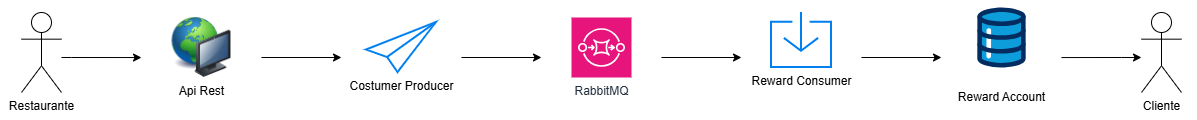

The diagram above was exported from draw.io. Its source (the exported page's mxGraphModel, read from the mxfile embedded in the PNG):
<mxGraphModel dx="1290" dy="765" grid="1" gridSize="10" guides="1" tooltips="1" connect="1" arrows="1" fold="1" page="1" pageScale="1" pageWidth="1700" pageHeight="1100" math="0" shadow="0">
  <root>
    <mxCell id="0" />
    <mxCell id="1" parent="0" />
    <mxCell id="Q-iCN2-025XzMXRVLomz-52" parent="1" style="rounded=0;whiteSpace=wrap;html=1;" value="" vertex="1">
      <mxGeometry height="370" width="1240" x="40" y="60" as="geometry" />
    </mxCell>
    <mxCell id="Q-iCN2-025XzMXRVLomz-15" edge="1" parent="1" source="Q-iCN2-025XzMXRVLomz-1" style="edgeStyle=orthogonalEdgeStyle;rounded=0;orthogonalLoop=1;jettySize=auto;html=1;" target="Q-iCN2-025XzMXRVLomz-9" value="">
      <mxGeometry relative="1" as="geometry">
        <Array as="points">
          <mxPoint x="130" y="140" />
          <mxPoint x="130" y="140" />
        </Array>
      </mxGeometry>
    </mxCell>
    <mxCell id="Q-iCN2-025XzMXRVLomz-1" parent="1" style="shape=umlActor;verticalLabelPosition=bottom;verticalAlign=top;html=1;outlineConnect=0;" value="Restaurante" vertex="1">
      <mxGeometry height="80" width="40" x="80" y="95" as="geometry" />
    </mxCell>
    <mxCell id="Q-iCN2-025XzMXRVLomz-2" parent="1" style="rounded=0;whiteSpace=wrap;html=1;fillColor=none;" value="" vertex="1">
      <mxGeometry height="100" width="1000" x="160" y="90" as="geometry" />
    </mxCell>
    <mxCell id="Q-iCN2-025XzMXRVLomz-16" edge="1" parent="1" source="Q-iCN2-025XzMXRVLomz-9" style="edgeStyle=orthogonalEdgeStyle;rounded=0;orthogonalLoop=1;jettySize=auto;html=1;dashed=1;dashPattern=8 8;" target="Q-iCN2-025XzMXRVLomz-10" value="">
      <mxGeometry relative="1" as="geometry" />
    </mxCell>
    <mxCell id="Q-iCN2-025XzMXRVLomz-9" parent="1" style="ellipse;whiteSpace=wrap;html=1;fillColor=#eeeeee;strokeColor=#36393d;" value="Registrar cena" vertex="1">
      <mxGeometry height="40" width="120" x="200" y="120" as="geometry" />
    </mxCell>
    <mxCell id="Q-iCN2-025XzMXRVLomz-17" edge="1" parent="1" source="Q-iCN2-025XzMXRVLomz-10" style="edgeStyle=orthogonalEdgeStyle;rounded=0;orthogonalLoop=1;jettySize=auto;html=1;dashed=1;dashPattern=8 8;" target="Q-iCN2-025XzMXRVLomz-11" value="">
      <mxGeometry relative="1" as="geometry" />
    </mxCell>
    <mxCell id="Q-iCN2-025XzMXRVLomz-10" parent="1" style="ellipse;whiteSpace=wrap;html=1;fillColor=#eeeeee;strokeColor=#36393d;" value="Publicar en la cola RabbitMQ" vertex="1">
      <mxGeometry height="40" width="120" x="400" y="120" as="geometry" />
    </mxCell>
    <mxCell id="Q-iCN2-025XzMXRVLomz-18" edge="1" parent="1" source="Q-iCN2-025XzMXRVLomz-11" style="edgeStyle=orthogonalEdgeStyle;rounded=0;orthogonalLoop=1;jettySize=auto;html=1;dashed=1;dashPattern=8 8;" target="Q-iCN2-025XzMXRVLomz-12" value="">
      <mxGeometry relative="1" as="geometry" />
    </mxCell>
    <mxCell id="Q-iCN2-025XzMXRVLomz-11" parent="1" style="ellipse;whiteSpace=wrap;html=1;fillColor=#eeeeee;strokeColor=#36393d;" value="Calcular recompensa" vertex="1">
      <mxGeometry height="40" width="120" x="600" y="120" as="geometry" />
    </mxCell>
    <mxCell id="Q-iCN2-025XzMXRVLomz-12" parent="1" style="ellipse;whiteSpace=wrap;html=1;fillColor=#eeeeee;strokeColor=#36393d;" value="Actualizar cuenta de recompensas" vertex="1">
      <mxGeometry height="40" width="120" x="800" y="120" as="geometry" />
    </mxCell>
    <mxCell id="Q-iCN2-025XzMXRVLomz-24" edge="1" parent="1" source="Q-iCN2-025XzMXRVLomz-13" style="edgeStyle=orthogonalEdgeStyle;rounded=0;orthogonalLoop=1;jettySize=auto;html=1;dashed=1;dashPattern=8 8;" target="Q-iCN2-025XzMXRVLomz-12" value="">
      <mxGeometry relative="1" as="geometry" />
    </mxCell>
    <mxCell id="Q-iCN2-025XzMXRVLomz-13" parent="1" style="ellipse;whiteSpace=wrap;html=1;fillColor=#eeeeee;strokeColor=#36393d;" value="Notificar al cliente" vertex="1">
      <mxGeometry height="40" width="120" x="1000" y="120" as="geometry" />
    </mxCell>
    <mxCell id="Q-iCN2-025XzMXRVLomz-20" edge="1" parent="1" source="Q-iCN2-025XzMXRVLomz-14" style="edgeStyle=orthogonalEdgeStyle;rounded=0;orthogonalLoop=1;jettySize=auto;html=1;startArrow=classic;startFill=1;endArrow=none;endFill=0;" target="Q-iCN2-025XzMXRVLomz-13" value="">
      <mxGeometry relative="1" as="geometry">
        <Array as="points">
          <mxPoint x="1180" y="140" />
          <mxPoint x="1180" y="140" />
        </Array>
      </mxGeometry>
    </mxCell>
    <mxCell id="Q-iCN2-025XzMXRVLomz-14" parent="1" style="shape=umlActor;verticalLabelPosition=bottom;verticalAlign=top;html=1;outlineConnect=0;" value="Cliente" vertex="1">
      <mxGeometry height="80" width="40" x="1200" y="95" as="geometry" />
    </mxCell>
    <mxCell id="Q-iCN2-025XzMXRVLomz-21" parent="1" style="text;html=1;whiteSpace=wrap;strokeColor=none;fillColor=none;align=center;verticalAlign=middle;rounded=0;" value="&amp;lt;include&amp;gt;" vertex="1">
      <mxGeometry height="30" width="60" x="330" y="110" as="geometry" />
    </mxCell>
    <mxCell id="Q-iCN2-025XzMXRVLomz-22" parent="1" style="text;html=1;whiteSpace=wrap;strokeColor=none;fillColor=none;align=center;verticalAlign=middle;rounded=0;" value="&amp;lt;include&amp;gt;" vertex="1">
      <mxGeometry height="30" width="60" x="530" y="110" as="geometry" />
    </mxCell>
    <mxCell id="Q-iCN2-025XzMXRVLomz-23" parent="1" style="text;html=1;whiteSpace=wrap;strokeColor=none;fillColor=none;align=center;verticalAlign=middle;rounded=0;" value="&amp;lt;include&amp;gt;" vertex="1">
      <mxGeometry height="30" width="60" x="730" y="110" as="geometry" />
    </mxCell>
    <mxCell id="Q-iCN2-025XzMXRVLomz-25" parent="1" style="text;html=1;whiteSpace=wrap;strokeColor=none;fillColor=none;align=center;verticalAlign=middle;rounded=0;" value="&amp;lt;extend&amp;gt;" vertex="1">
      <mxGeometry height="30" width="60" x="930" y="110" as="geometry" />
    </mxCell>
    <mxCell id="Q-iCN2-025XzMXRVLomz-27" parent="1" style="text;html=1;whiteSpace=wrap;strokeColor=none;fillColor=none;align=center;verticalAlign=middle;rounded=0;strokeWidth=0;fontSize=13;" value="Sistema de recompensas" vertex="1">
      <mxGeometry height="30" width="200" x="150" y="60" as="geometry" />
    </mxCell>
    <mxCell id="Q-iCN2-025XzMXRVLomz-28" edge="1" parent="1" source="Q-iCN2-025XzMXRVLomz-29" style="edgeStyle=orthogonalEdgeStyle;rounded=0;orthogonalLoop=1;jettySize=auto;html=1;" value="">
      <mxGeometry relative="1" as="geometry">
        <Array as="points">
          <mxPoint x="130" y="350" />
          <mxPoint x="130" y="350" />
        </Array>
        <mxPoint x="200.00017006826818" y="350.04761904761904" as="targetPoint" />
      </mxGeometry>
    </mxCell>
    <mxCell id="Q-iCN2-025XzMXRVLomz-29" parent="1" style="shape=umlActor;verticalLabelPosition=bottom;verticalAlign=top;html=1;outlineConnect=0;" value="Restaurante" vertex="1">
      <mxGeometry height="80" width="40" x="80" y="305" as="geometry" />
    </mxCell>
    <mxCell id="Q-iCN2-025XzMXRVLomz-31" edge="1" parent="1" style="edgeStyle=orthogonalEdgeStyle;rounded=0;orthogonalLoop=1;jettySize=auto;html=1;" value="">
      <mxGeometry relative="1" as="geometry">
        <mxPoint x="319.9999999999998" y="350" as="sourcePoint" />
        <mxPoint x="400" y="350" as="targetPoint" />
      </mxGeometry>
    </mxCell>
    <mxCell id="Q-iCN2-025XzMXRVLomz-33" edge="1" parent="1" style="edgeStyle=orthogonalEdgeStyle;rounded=0;orthogonalLoop=1;jettySize=auto;html=1;" value="">
      <mxGeometry relative="1" as="geometry">
        <mxPoint x="520" y="350" as="sourcePoint" />
        <mxPoint x="600" y="350" as="targetPoint" />
      </mxGeometry>
    </mxCell>
    <mxCell id="Q-iCN2-025XzMXRVLomz-35" edge="1" parent="1" style="edgeStyle=orthogonalEdgeStyle;rounded=0;orthogonalLoop=1;jettySize=auto;html=1;" value="">
      <mxGeometry relative="1" as="geometry">
        <mxPoint x="720" y="350" as="sourcePoint" />
        <mxPoint x="800" y="350" as="targetPoint" />
      </mxGeometry>
    </mxCell>
    <mxCell id="Q-iCN2-025XzMXRVLomz-38" edge="1" parent="1" style="edgeStyle=orthogonalEdgeStyle;rounded=0;orthogonalLoop=1;jettySize=auto;html=1;startArrow=classic;startFill=1;endArrow=none;endFill=0;" value="">
      <mxGeometry relative="1" as="geometry">
        <mxPoint x="1000" y="350" as="sourcePoint" />
        <mxPoint x="920" y="350" as="targetPoint" />
      </mxGeometry>
    </mxCell>
    <mxCell id="Q-iCN2-025XzMXRVLomz-40" edge="1" parent="1" source="Q-iCN2-025XzMXRVLomz-41" style="edgeStyle=orthogonalEdgeStyle;rounded=0;orthogonalLoop=1;jettySize=auto;html=1;startArrow=classic;startFill=1;endArrow=none;endFill=0;" value="">
      <mxGeometry relative="1" as="geometry">
        <Array as="points">
          <mxPoint x="1180" y="350" />
          <mxPoint x="1180" y="350" />
        </Array>
        <mxPoint x="1119.999829931732" y="350.04761904761904" as="targetPoint" />
      </mxGeometry>
    </mxCell>
    <mxCell id="Q-iCN2-025XzMXRVLomz-41" parent="1" style="shape=umlActor;verticalLabelPosition=bottom;verticalAlign=top;html=1;outlineConnect=0;" value="Cliente" vertex="1">
      <mxGeometry height="80" width="40" x="1200" y="305" as="geometry" />
    </mxCell>
    <mxCell id="Q-iCN2-025XzMXRVLomz-47" parent="1" style="image;html=1;image=img/lib/clip_art/computers/Network_128x128.png" value="Api R&lt;span style=&quot;background-color: light-dark(#ffffff, var(--ge-dark-color, #121212)); color: light-dark(rgb(0, 0, 0), rgb(255, 255, 255));&quot;&gt;est&lt;/span&gt;" vertex="1">
      <mxGeometry height="60" width="60" x="230" y="310" as="geometry" />
    </mxCell>
    <mxCell id="Q-iCN2-025XzMXRVLomz-48" parent="1" style="sketch=0;points=[[0,0,0],[0.25,0,0],[0.5,0,0],[0.75,0,0],[1,0,0],[0,1,0],[0.25,1,0],[0.5,1,0],[0.75,1,0],[1,1,0],[0,0.25,0],[0,0.5,0],[0,0.75,0],[1,0.25,0],[1,0.5,0],[1,0.75,0]];outlineConnect=0;fontColor=#232F3E;fillColor=#E7157B;strokeColor=#ffffff;dashed=0;verticalLabelPosition=bottom;verticalAlign=top;align=center;html=1;fontSize=12;fontStyle=0;aspect=fixed;shape=mxgraph.aws4.resourceIcon;resIcon=mxgraph.aws4.sqs;" value="RabbitMQ" vertex="1">
      <mxGeometry height="60" width="60" x="630" y="310" as="geometry" />
    </mxCell>
    <mxCell id="Q-iCN2-025XzMXRVLomz-49" parent="1" style="html=1;verticalLabelPosition=bottom;align=center;labelBackgroundColor=#ffffff;verticalAlign=top;strokeWidth=2;strokeColor=#0080F0;shadow=0;dashed=0;shape=mxgraph.ios7.icons.pointer;" value="Costumer Producer" vertex="1">
      <mxGeometry height="50" width="70" x="425" y="315" as="geometry" />
    </mxCell>
    <mxCell id="Q-iCN2-025XzMXRVLomz-50" parent="1" style="html=1;verticalLabelPosition=bottom;align=center;labelBackgroundColor=#ffffff;verticalAlign=top;strokeWidth=2;strokeColor=#0080F0;shadow=0;dashed=0;shape=mxgraph.ios7.icons.down;" value="Reward Consumer" vertex="1">
      <mxGeometry height="55" width="60" x="830" y="305" as="geometry" />
    </mxCell>
    <mxCell id="Q-iCN2-025XzMXRVLomz-51" parent="1" style="verticalLabelPosition=bottom;aspect=fixed;html=1;shape=mxgraph.salesforce.data;fillColor=none;strokeColor=none;" value="Reward Account" vertex="1">
      <mxGeometry height="60" width="48.6" x="1035.7" y="300" as="geometry" />
    </mxCell>
  </root>
</mxGraphModel>